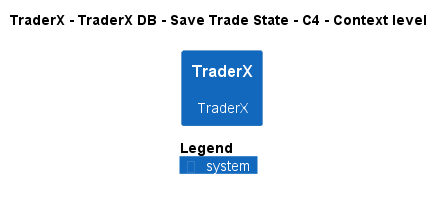

The diagram above was rendered by PlantUML. Its source (embedded in the PNG):
@startuml
!pragma layout smetana
!include ..\..\..\..\..\..\..\.c4s\C4_Context.puml

AddElementTag("c4interflow:lifecycle:new", $bgColor=green, $fontColor=#ffffff, $borderColor=green, $shadowing="False")
AddElementTag("c4interflow:lifecycle:changed", $bgColor=orange, $fontColor=#ffffff, $borderColor=orange, $shadowing="False")
AddElementTag("c4interflow:lifecycle:removed", $bgColor=red, $fontColor=#ffffff, $borderColor=red, $shadowing="False")

AddRelTag("c4interflow:lifecycle:new", $textColor=green, $lineColor=green)
AddRelTag("c4interflow:lifecycle:changed", $textColor=orange, $lineColor=orange)
AddRelTag("c4interflow:lifecycle:removed", $textColor=red, $lineColor=red)

SHOW_PERSON_PORTRAIT()
LAYOUT_TOP_DOWN()

skinparam linetype polyline

title TraderX - TraderX DB - Save Trade State - C4 - Context level

System(TraderX.SoftwareSystems.TraderX, "TraderX", "TraderX")



SHOW_LEGEND()
@enduml